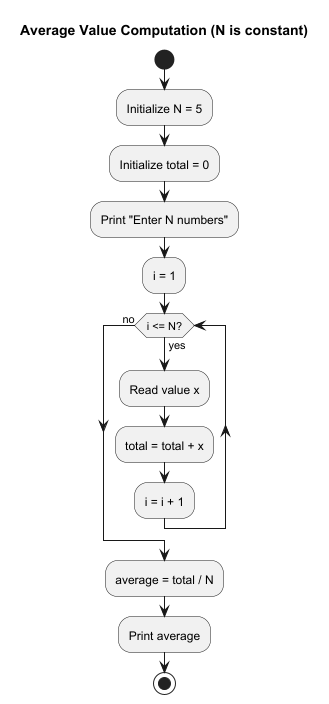

The diagram above was rendered by PlantUML. Its source (embedded in the PNG):
@startuml
title Average Value Computation (N is constant)

start
:Initialize N = 5;
:Initialize total = 0;
:Print "Enter N numbers";

:i = 1;
while (i <= N?) is (yes)
  :Read value x;
  :total = total + x;
  :i = i + 1;
endwhile (no)

:average = total / N;
:Print average;
stop
@enduml